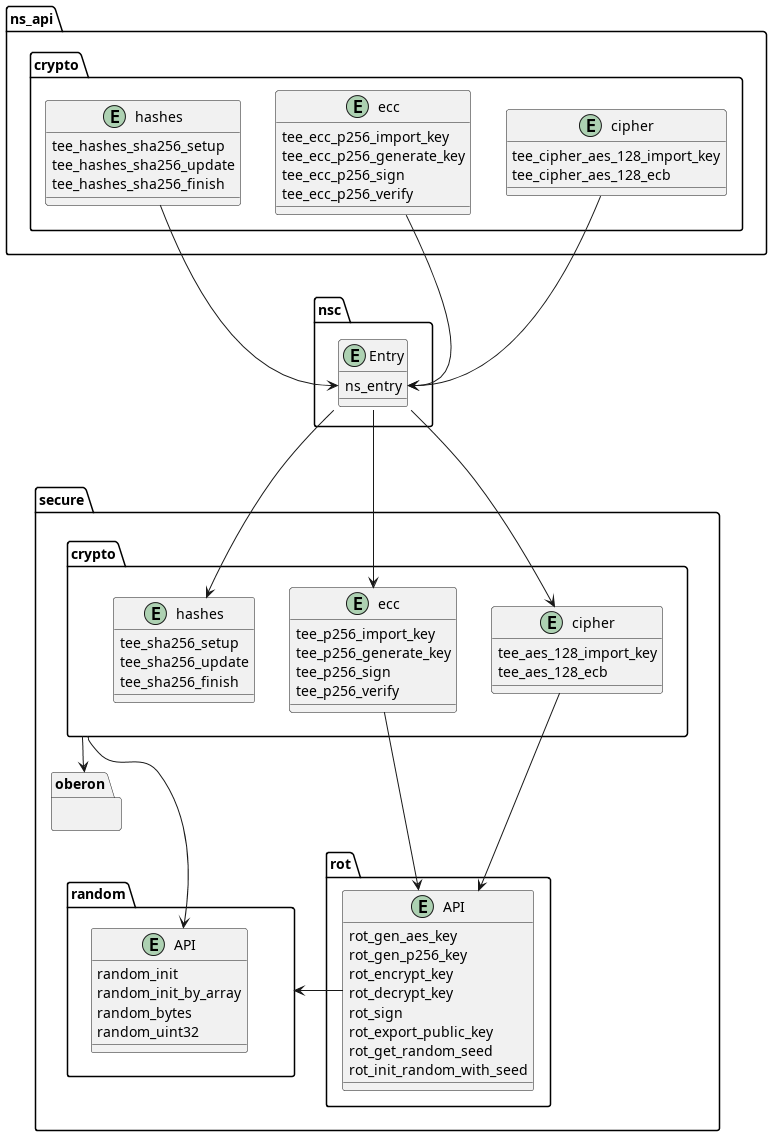

The diagram above was rendered by PlantUML. Its source (embedded in the PNG):
@startuml

namespace ns_api.crypto {
    entity hashes {
        tee_hashes_sha256_setup
        tee_hashes_sha256_update
        tee_hashes_sha256_finish
    }
    entity ecc {
        tee_ecc_p256_import_key
        tee_ecc_p256_generate_key
        tee_ecc_p256_sign
        tee_ecc_p256_verify
    }
    entity cipher {
        tee_cipher_aes_128_import_key
        tee_cipher_aes_128_ecb
    }
}

namespace nsc {
    entity Entry {
        ns_entry
    }
}

ns_api.crypto.hashes ---> Entry::ns_entry
ns_api.crypto.ecc ---> Entry::ns_entry
ns_api.crypto.cipher ---> Entry::ns_entry

namespace secure.crypto {
    entity hashes {
        tee_sha256_setup
        tee_sha256_update
        tee_sha256_finish
    }
    entity ecc {
        tee_p256_import_key
        tee_p256_generate_key
        tee_p256_sign
        tee_p256_verify
    }
    entity cipher {
        tee_aes_128_import_key
        tee_aes_128_ecb
    }
}

namespace secure.rot {
    entity API {
        rot_gen_aes_key
        rot_gen_p256_key
        rot_encrypt_key
        rot_decrypt_key
        rot_sign
        rot_export_public_key
        rot_get_random_seed
        rot_init_random_with_seed
    }
}

namespace secure.random {
    entity API {
        random_init
        random_init_by_array
        random_bytes
        random_uint32
    }
}

namespace secure.oberon {

}

Entry ---> secure.crypto.hashes
Entry ---> secure.crypto.ecc
Entry ---> secure.crypto.cipher

secure.crypto.cipher ---> secure.rot.API
secure.crypto.ecc ---> secure.rot.API
secure.crypto --> secure.oberon
secure.crypto ---> secure.random.API

secure.random <- secure.rot.API

@enduml